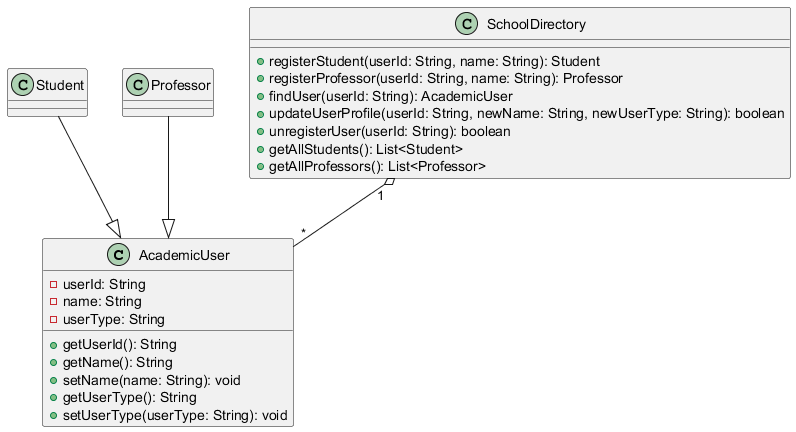

The diagram above was rendered by PlantUML. Its source (embedded in the PNG):
@startuml

class AcademicUser {
  - userId: String
  - name: String
  - userType: String
  + getUserId(): String
  + getName(): String
  + setName(name: String): void
  + getUserType(): String
  + setUserType(userType: String): void
}

class Student {
}

class Professor {
}

class SchoolDirectory {
  + registerStudent(userId: String, name: String): Student
  + registerProfessor(userId: String, name: String): Professor
  + findUser(userId: String): AcademicUser
  + updateUserProfile(userId: String, newName: String, newUserType: String): boolean
  + unregisterUser(userId: String): boolean
  + getAllStudents(): List<Student>
  + getAllProfessors(): List<Professor>
}

Student --|> AcademicUser
Professor --|> AcademicUser
SchoolDirectory "1" o-- "*" AcademicUser

@enduml